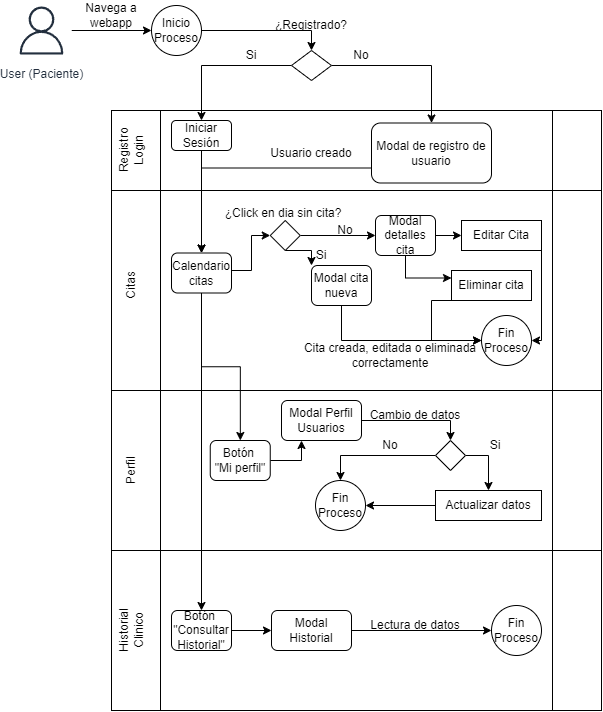

The diagram above was exported from draw.io. Its source (the exported page's mxGraphModel, read from the mxfile embedded in the PNG):
<mxGraphModel dx="1195" dy="628" grid="1" gridSize="10" guides="1" tooltips="1" connect="1" arrows="1" fold="1" page="1" pageScale="1" pageWidth="827" pageHeight="1169" math="0" shadow="0">
  <root>
    <mxCell id="0" />
    <mxCell id="1" parent="0" />
    <mxCell id="gsu_dFwvEf1JxQWY_RWs-93" value="" style="shape=process;whiteSpace=wrap;html=1;backgroundOutline=1;" vertex="1" parent="1">
      <mxGeometry x="120" y="720" width="490" height="160" as="geometry" />
    </mxCell>
    <mxCell id="gsu_dFwvEf1JxQWY_RWs-63" value="" style="shape=process;whiteSpace=wrap;html=1;backgroundOutline=1;" vertex="1" parent="1">
      <mxGeometry x="120" y="560" width="490" height="160" as="geometry" />
    </mxCell>
    <mxCell id="gsu_dFwvEf1JxQWY_RWs-34" value="" style="shape=process;whiteSpace=wrap;html=1;backgroundOutline=1;" vertex="1" parent="1">
      <mxGeometry x="120" y="360" width="490" height="200" as="geometry" />
    </mxCell>
    <mxCell id="gsu_dFwvEf1JxQWY_RWs-27" value="" style="shape=process;whiteSpace=wrap;html=1;backgroundOutline=1;" vertex="1" parent="1">
      <mxGeometry x="120" y="280" width="490" height="80" as="geometry" />
    </mxCell>
    <mxCell id="gsu_dFwvEf1JxQWY_RWs-14" style="edgeStyle=orthogonalEdgeStyle;rounded=0;orthogonalLoop=1;jettySize=auto;html=1;" edge="1" parent="1" source="gsu_dFwvEf1JxQWY_RWs-4" target="gsu_dFwvEf1JxQWY_RWs-13">
      <mxGeometry relative="1" as="geometry" />
    </mxCell>
    <mxCell id="gsu_dFwvEf1JxQWY_RWs-4" value="User (Paciente)" style="sketch=0;outlineConnect=0;fontColor=#232F3E;gradientColor=none;strokeColor=#232F3E;fillColor=#ffffff;dashed=0;verticalLabelPosition=bottom;verticalAlign=top;align=center;html=1;fontSize=12;fontStyle=0;aspect=fixed;shape=mxgraph.aws4.resourceIcon;resIcon=mxgraph.aws4.user;" vertex="1" parent="1">
      <mxGeometry x="20" y="170" width="60" height="60" as="geometry" />
    </mxCell>
    <mxCell id="gsu_dFwvEf1JxQWY_RWs-21" style="edgeStyle=orthogonalEdgeStyle;rounded=0;orthogonalLoop=1;jettySize=auto;html=1;entryX=0.5;entryY=0;entryDx=0;entryDy=0;exitX=1;exitY=0.5;exitDx=0;exitDy=0;" edge="1" parent="1" source="gsu_dFwvEf1JxQWY_RWs-12" target="gsu_dFwvEf1JxQWY_RWs-30">
      <mxGeometry relative="1" as="geometry">
        <mxPoint x="400" y="280" as="targetPoint" />
      </mxGeometry>
    </mxCell>
    <mxCell id="gsu_dFwvEf1JxQWY_RWs-108" style="edgeStyle=orthogonalEdgeStyle;rounded=0;orthogonalLoop=1;jettySize=auto;html=1;exitX=0;exitY=0.5;exitDx=0;exitDy=0;entryX=0.5;entryY=0;entryDx=0;entryDy=0;" edge="1" parent="1" source="gsu_dFwvEf1JxQWY_RWs-12" target="gsu_dFwvEf1JxQWY_RWs-107">
      <mxGeometry relative="1" as="geometry" />
    </mxCell>
    <mxCell id="gsu_dFwvEf1JxQWY_RWs-12" value="" style="rhombus;whiteSpace=wrap;html=1;" vertex="1" parent="1">
      <mxGeometry x="300" y="220" width="40" height="30" as="geometry" />
    </mxCell>
    <mxCell id="gsu_dFwvEf1JxQWY_RWs-16" style="edgeStyle=orthogonalEdgeStyle;rounded=0;orthogonalLoop=1;jettySize=auto;html=1;entryX=0.5;entryY=0;entryDx=0;entryDy=0;" edge="1" parent="1" source="gsu_dFwvEf1JxQWY_RWs-13" target="gsu_dFwvEf1JxQWY_RWs-12">
      <mxGeometry relative="1" as="geometry" />
    </mxCell>
    <mxCell id="gsu_dFwvEf1JxQWY_RWs-13" value="Inicio Proceso" style="ellipse;whiteSpace=wrap;html=1;aspect=fixed;" vertex="1" parent="1">
      <mxGeometry x="160" y="175" width="50" height="50" as="geometry" />
    </mxCell>
    <mxCell id="gsu_dFwvEf1JxQWY_RWs-15" value="Navega a webapp" style="text;html=1;align=center;verticalAlign=middle;whiteSpace=wrap;rounded=0;" vertex="1" parent="1">
      <mxGeometry x="90" y="170" width="60" height="30" as="geometry" />
    </mxCell>
    <mxCell id="gsu_dFwvEf1JxQWY_RWs-17" value="¿Registrado?" style="text;html=1;align=center;verticalAlign=middle;whiteSpace=wrap;rounded=0;" vertex="1" parent="1">
      <mxGeometry x="290" y="180" width="60" height="30" as="geometry" />
    </mxCell>
    <mxCell id="gsu_dFwvEf1JxQWY_RWs-22" value="Si" style="text;html=1;align=center;verticalAlign=middle;whiteSpace=wrap;rounded=0;" vertex="1" parent="1">
      <mxGeometry x="230" y="210" width="60" height="30" as="geometry" />
    </mxCell>
    <mxCell id="gsu_dFwvEf1JxQWY_RWs-23" value="No" style="text;html=1;align=center;verticalAlign=middle;whiteSpace=wrap;rounded=0;" vertex="1" parent="1">
      <mxGeometry x="340" y="210" width="60" height="30" as="geometry" />
    </mxCell>
    <mxCell id="gsu_dFwvEf1JxQWY_RWs-28" value="Registro&lt;div&gt;Login&lt;/div&gt;" style="text;html=1;align=center;verticalAlign=middle;whiteSpace=wrap;rounded=0;rotation=-90;" vertex="1" parent="1">
      <mxGeometry x="110" y="307.5" width="60" height="25" as="geometry" />
    </mxCell>
    <mxCell id="gsu_dFwvEf1JxQWY_RWs-110" style="edgeStyle=orthogonalEdgeStyle;rounded=0;orthogonalLoop=1;jettySize=auto;html=1;exitX=0;exitY=0.75;exitDx=0;exitDy=0;" edge="1" parent="1" source="gsu_dFwvEf1JxQWY_RWs-30" target="gsu_dFwvEf1JxQWY_RWs-38">
      <mxGeometry relative="1" as="geometry" />
    </mxCell>
    <mxCell id="gsu_dFwvEf1JxQWY_RWs-30" value="Modal de registro de usuario" style="rounded=1;whiteSpace=wrap;html=1;" vertex="1" parent="1">
      <mxGeometry x="380" y="292.5" width="120" height="60" as="geometry" />
    </mxCell>
    <mxCell id="gsu_dFwvEf1JxQWY_RWs-35" value="Citas" style="text;html=1;align=center;verticalAlign=middle;whiteSpace=wrap;rounded=0;rotation=-90;" vertex="1" parent="1">
      <mxGeometry x="110" y="442.5" width="60" height="25" as="geometry" />
    </mxCell>
    <mxCell id="gsu_dFwvEf1JxQWY_RWs-47" style="edgeStyle=orthogonalEdgeStyle;rounded=0;orthogonalLoop=1;jettySize=auto;html=1;exitX=1;exitY=0.5;exitDx=0;exitDy=0;entryX=0;entryY=0.5;entryDx=0;entryDy=0;" edge="1" parent="1" target="gsu_dFwvEf1JxQWY_RWs-43">
      <mxGeometry relative="1" as="geometry">
        <mxPoint x="230" y="427.5" as="sourcePoint" />
        <mxPoint x="260" y="410" as="targetPoint" />
        <Array as="points">
          <mxPoint x="230" y="440" />
          <mxPoint x="260" y="440" />
          <mxPoint x="260" y="405" />
        </Array>
      </mxGeometry>
    </mxCell>
    <mxCell id="gsu_dFwvEf1JxQWY_RWs-68" style="edgeStyle=orthogonalEdgeStyle;rounded=0;orthogonalLoop=1;jettySize=auto;html=1;exitX=0.5;exitY=1;exitDx=0;exitDy=0;" edge="1" parent="1" source="gsu_dFwvEf1JxQWY_RWs-38" target="gsu_dFwvEf1JxQWY_RWs-67">
      <mxGeometry relative="1" as="geometry" />
    </mxCell>
    <mxCell id="gsu_dFwvEf1JxQWY_RWs-96" style="edgeStyle=orthogonalEdgeStyle;rounded=0;orthogonalLoop=1;jettySize=auto;html=1;exitX=0.5;exitY=1;exitDx=0;exitDy=0;" edge="1" parent="1" source="gsu_dFwvEf1JxQWY_RWs-38" target="gsu_dFwvEf1JxQWY_RWs-95">
      <mxGeometry relative="1" as="geometry" />
    </mxCell>
    <mxCell id="gsu_dFwvEf1JxQWY_RWs-38" value="Calendario citas" style="rounded=1;whiteSpace=wrap;html=1;" vertex="1" parent="1">
      <mxGeometry x="180" y="422.5" width="60" height="40" as="geometry" />
    </mxCell>
    <mxCell id="gsu_dFwvEf1JxQWY_RWs-53" style="edgeStyle=orthogonalEdgeStyle;rounded=0;orthogonalLoop=1;jettySize=auto;html=1;exitX=1;exitY=0.5;exitDx=0;exitDy=0;entryX=0;entryY=0.5;entryDx=0;entryDy=0;" edge="1" parent="1" source="gsu_dFwvEf1JxQWY_RWs-43" target="gsu_dFwvEf1JxQWY_RWs-50">
      <mxGeometry relative="1" as="geometry" />
    </mxCell>
    <mxCell id="gsu_dFwvEf1JxQWY_RWs-70" style="edgeStyle=orthogonalEdgeStyle;rounded=0;orthogonalLoop=1;jettySize=auto;html=1;exitX=0.5;exitY=1;exitDx=0;exitDy=0;entryX=0;entryY=0;entryDx=0;entryDy=0;" edge="1" parent="1" source="gsu_dFwvEf1JxQWY_RWs-43" target="gsu_dFwvEf1JxQWY_RWs-46">
      <mxGeometry relative="1" as="geometry" />
    </mxCell>
    <mxCell id="gsu_dFwvEf1JxQWY_RWs-43" value="" style="rhombus;whiteSpace=wrap;html=1;" vertex="1" parent="1">
      <mxGeometry x="278.75" y="390" width="30" height="30" as="geometry" />
    </mxCell>
    <mxCell id="gsu_dFwvEf1JxQWY_RWs-45" value="&lt;br&gt;¿Click en dia sin cita?" style="text;html=1;align=center;verticalAlign=middle;whiteSpace=wrap;rounded=0;" vertex="1" parent="1">
      <mxGeometry x="230" y="365" width="124.06" height="20" as="geometry" />
    </mxCell>
    <mxCell id="gsu_dFwvEf1JxQWY_RWs-78" style="edgeStyle=orthogonalEdgeStyle;rounded=0;orthogonalLoop=1;jettySize=auto;html=1;entryX=0;entryY=0.5;entryDx=0;entryDy=0;" edge="1" parent="1" source="gsu_dFwvEf1JxQWY_RWs-46" target="gsu_dFwvEf1JxQWY_RWs-71">
      <mxGeometry relative="1" as="geometry">
        <Array as="points">
          <mxPoint x="350" y="510" />
        </Array>
      </mxGeometry>
    </mxCell>
    <mxCell id="gsu_dFwvEf1JxQWY_RWs-46" value="Modal cita nueva" style="rounded=1;whiteSpace=wrap;html=1;" vertex="1" parent="1">
      <mxGeometry x="320" y="435" width="60" height="40" as="geometry" />
    </mxCell>
    <mxCell id="gsu_dFwvEf1JxQWY_RWs-59" style="edgeStyle=orthogonalEdgeStyle;rounded=0;orthogonalLoop=1;jettySize=auto;html=1;exitX=1;exitY=0.5;exitDx=0;exitDy=0;" edge="1" parent="1" source="gsu_dFwvEf1JxQWY_RWs-50" target="gsu_dFwvEf1JxQWY_RWs-57">
      <mxGeometry relative="1" as="geometry" />
    </mxCell>
    <mxCell id="gsu_dFwvEf1JxQWY_RWs-60" style="edgeStyle=orthogonalEdgeStyle;rounded=0;orthogonalLoop=1;jettySize=auto;html=1;exitX=0.5;exitY=1;exitDx=0;exitDy=0;entryX=0;entryY=0.25;entryDx=0;entryDy=0;" edge="1" parent="1" source="gsu_dFwvEf1JxQWY_RWs-50" target="gsu_dFwvEf1JxQWY_RWs-58">
      <mxGeometry relative="1" as="geometry" />
    </mxCell>
    <mxCell id="gsu_dFwvEf1JxQWY_RWs-50" value="Modal detalles cita" style="rounded=1;whiteSpace=wrap;html=1;" vertex="1" parent="1">
      <mxGeometry x="384" y="385" width="60" height="40" as="geometry" />
    </mxCell>
    <mxCell id="gsu_dFwvEf1JxQWY_RWs-52" value="No" style="text;html=1;align=center;verticalAlign=middle;whiteSpace=wrap;rounded=0;" vertex="1" parent="1">
      <mxGeometry x="324" y="385" width="60" height="30" as="geometry" />
    </mxCell>
    <mxCell id="gsu_dFwvEf1JxQWY_RWs-55" value="Si" style="text;html=1;align=center;verticalAlign=middle;whiteSpace=wrap;rounded=0;" vertex="1" parent="1">
      <mxGeometry x="300" y="410" width="60" height="30" as="geometry" />
    </mxCell>
    <mxCell id="gsu_dFwvEf1JxQWY_RWs-76" style="edgeStyle=orthogonalEdgeStyle;rounded=0;orthogonalLoop=1;jettySize=auto;html=1;exitX=0.5;exitY=1;exitDx=0;exitDy=0;entryX=1;entryY=0.5;entryDx=0;entryDy=0;" edge="1" parent="1" source="gsu_dFwvEf1JxQWY_RWs-57" target="gsu_dFwvEf1JxQWY_RWs-71">
      <mxGeometry relative="1" as="geometry">
        <Array as="points">
          <mxPoint x="550" y="420" />
          <mxPoint x="550" y="510" />
        </Array>
      </mxGeometry>
    </mxCell>
    <mxCell id="gsu_dFwvEf1JxQWY_RWs-57" value="Editar Cita" style="rounded=0;whiteSpace=wrap;html=1;" vertex="1" parent="1">
      <mxGeometry x="470" y="390" width="80" height="30" as="geometry" />
    </mxCell>
    <mxCell id="gsu_dFwvEf1JxQWY_RWs-75" style="edgeStyle=orthogonalEdgeStyle;rounded=0;orthogonalLoop=1;jettySize=auto;html=1;exitX=0;exitY=1;exitDx=0;exitDy=0;entryX=0;entryY=0.5;entryDx=0;entryDy=0;" edge="1" parent="1" source="gsu_dFwvEf1JxQWY_RWs-58" target="gsu_dFwvEf1JxQWY_RWs-71">
      <mxGeometry relative="1" as="geometry">
        <Array as="points">
          <mxPoint x="440" y="470" />
          <mxPoint x="440" y="510" />
        </Array>
      </mxGeometry>
    </mxCell>
    <mxCell id="gsu_dFwvEf1JxQWY_RWs-58" value="Eliminar cita" style="rounded=0;whiteSpace=wrap;html=1;" vertex="1" parent="1">
      <mxGeometry x="460" y="440" width="80" height="30" as="geometry" />
    </mxCell>
    <mxCell id="gsu_dFwvEf1JxQWY_RWs-64" value="Perfil" style="text;html=1;align=center;verticalAlign=middle;whiteSpace=wrap;rounded=0;rotation=-90;" vertex="1" parent="1">
      <mxGeometry x="110" y="627.5" width="60" height="25" as="geometry" />
    </mxCell>
    <mxCell id="gsu_dFwvEf1JxQWY_RWs-80" style="edgeStyle=orthogonalEdgeStyle;rounded=0;orthogonalLoop=1;jettySize=auto;html=1;entryX=0.25;entryY=1;entryDx=0;entryDy=0;" edge="1" parent="1" source="gsu_dFwvEf1JxQWY_RWs-67" target="gsu_dFwvEf1JxQWY_RWs-79">
      <mxGeometry relative="1" as="geometry" />
    </mxCell>
    <mxCell id="gsu_dFwvEf1JxQWY_RWs-67" value="Botón&amp;nbsp;&lt;div&gt;&quot;Mi perfil&quot;&lt;/div&gt;" style="rounded=1;whiteSpace=wrap;html=1;" vertex="1" parent="1">
      <mxGeometry x="218.75" y="610" width="60" height="40" as="geometry" />
    </mxCell>
    <mxCell id="gsu_dFwvEf1JxQWY_RWs-71" value="Fin&lt;div&gt;Proceso&lt;/div&gt;" style="ellipse;whiteSpace=wrap;html=1;aspect=fixed;" vertex="1" parent="1">
      <mxGeometry x="490" y="485" width="50" height="50" as="geometry" />
    </mxCell>
    <mxCell id="gsu_dFwvEf1JxQWY_RWs-73" value="Cita creada, editada o eliminada correctamente" style="text;html=1;align=center;verticalAlign=middle;whiteSpace=wrap;rounded=0;" vertex="1" parent="1">
      <mxGeometry x="308.75" y="510" width="180" height="30" as="geometry" />
    </mxCell>
    <mxCell id="gsu_dFwvEf1JxQWY_RWs-82" style="edgeStyle=orthogonalEdgeStyle;rounded=0;orthogonalLoop=1;jettySize=auto;html=1;exitX=1;exitY=0.5;exitDx=0;exitDy=0;entryX=0.5;entryY=0;entryDx=0;entryDy=0;" edge="1" parent="1" source="gsu_dFwvEf1JxQWY_RWs-79" target="gsu_dFwvEf1JxQWY_RWs-81">
      <mxGeometry relative="1" as="geometry" />
    </mxCell>
    <mxCell id="gsu_dFwvEf1JxQWY_RWs-79" value="Modal Perfil&lt;div&gt;Usuarios&lt;/div&gt;" style="rounded=1;whiteSpace=wrap;html=1;" vertex="1" parent="1">
      <mxGeometry x="290" y="570" width="80" height="40" as="geometry" />
    </mxCell>
    <mxCell id="gsu_dFwvEf1JxQWY_RWs-86" style="edgeStyle=orthogonalEdgeStyle;rounded=0;orthogonalLoop=1;jettySize=auto;html=1;entryX=0.5;entryY=0;entryDx=0;entryDy=0;" edge="1" parent="1" source="gsu_dFwvEf1JxQWY_RWs-81" target="gsu_dFwvEf1JxQWY_RWs-85">
      <mxGeometry relative="1" as="geometry" />
    </mxCell>
    <mxCell id="gsu_dFwvEf1JxQWY_RWs-90" style="edgeStyle=orthogonalEdgeStyle;rounded=0;orthogonalLoop=1;jettySize=auto;html=1;exitX=1;exitY=0.5;exitDx=0;exitDy=0;entryX=0.5;entryY=0;entryDx=0;entryDy=0;" edge="1" parent="1" source="gsu_dFwvEf1JxQWY_RWs-81" target="gsu_dFwvEf1JxQWY_RWs-89">
      <mxGeometry relative="1" as="geometry" />
    </mxCell>
    <mxCell id="gsu_dFwvEf1JxQWY_RWs-81" value="" style="rhombus;whiteSpace=wrap;html=1;" vertex="1" parent="1">
      <mxGeometry x="444" y="610" width="30" height="30" as="geometry" />
    </mxCell>
    <mxCell id="gsu_dFwvEf1JxQWY_RWs-83" value="Cambio de datos" style="text;html=1;align=center;verticalAlign=middle;whiteSpace=wrap;rounded=0;" vertex="1" parent="1">
      <mxGeometry x="374" y="570" width="100" height="30" as="geometry" />
    </mxCell>
    <mxCell id="gsu_dFwvEf1JxQWY_RWs-85" value="Fin&lt;div&gt;Proceso&lt;/div&gt;" style="ellipse;whiteSpace=wrap;html=1;aspect=fixed;" vertex="1" parent="1">
      <mxGeometry x="324" y="650" width="50" height="50" as="geometry" />
    </mxCell>
    <mxCell id="gsu_dFwvEf1JxQWY_RWs-88" value="No" style="text;html=1;align=center;verticalAlign=middle;whiteSpace=wrap;rounded=0;" vertex="1" parent="1">
      <mxGeometry x="368.75" y="600" width="60" height="30" as="geometry" />
    </mxCell>
    <mxCell id="gsu_dFwvEf1JxQWY_RWs-92" style="edgeStyle=orthogonalEdgeStyle;rounded=0;orthogonalLoop=1;jettySize=auto;html=1;exitX=0;exitY=0.5;exitDx=0;exitDy=0;entryX=1;entryY=0.5;entryDx=0;entryDy=0;" edge="1" parent="1" source="gsu_dFwvEf1JxQWY_RWs-89" target="gsu_dFwvEf1JxQWY_RWs-85">
      <mxGeometry relative="1" as="geometry" />
    </mxCell>
    <mxCell id="gsu_dFwvEf1JxQWY_RWs-89" value="Actualizar datos" style="rounded=0;whiteSpace=wrap;html=1;" vertex="1" parent="1">
      <mxGeometry x="444" y="660" width="106" height="30" as="geometry" />
    </mxCell>
    <mxCell id="gsu_dFwvEf1JxQWY_RWs-91" value="Si" style="text;html=1;align=center;verticalAlign=middle;whiteSpace=wrap;rounded=0;" vertex="1" parent="1">
      <mxGeometry x="474" y="600" width="60" height="30" as="geometry" />
    </mxCell>
    <mxCell id="gsu_dFwvEf1JxQWY_RWs-94" value="Historial Clinico" style="text;html=1;align=center;verticalAlign=middle;whiteSpace=wrap;rounded=0;rotation=-90;" vertex="1" parent="1">
      <mxGeometry x="110" y="787.5" width="60" height="25" as="geometry" />
    </mxCell>
    <mxCell id="gsu_dFwvEf1JxQWY_RWs-99" style="edgeStyle=orthogonalEdgeStyle;rounded=0;orthogonalLoop=1;jettySize=auto;html=1;exitX=1;exitY=0.5;exitDx=0;exitDy=0;" edge="1" parent="1" source="gsu_dFwvEf1JxQWY_RWs-95" target="gsu_dFwvEf1JxQWY_RWs-98">
      <mxGeometry relative="1" as="geometry" />
    </mxCell>
    <mxCell id="gsu_dFwvEf1JxQWY_RWs-95" value="Botón&amp;nbsp;&lt;div&gt;&quot;Consultar&lt;/div&gt;&lt;div&gt;Historial&quot;&lt;/div&gt;" style="rounded=1;whiteSpace=wrap;html=1;" vertex="1" parent="1">
      <mxGeometry x="180" y="780" width="60" height="40" as="geometry" />
    </mxCell>
    <mxCell id="gsu_dFwvEf1JxQWY_RWs-97" value="Usuario creado" style="text;html=1;align=center;verticalAlign=middle;whiteSpace=wrap;rounded=0;" vertex="1" parent="1">
      <mxGeometry x="275" y="307.5" width="90" height="30" as="geometry" />
    </mxCell>
    <mxCell id="gsu_dFwvEf1JxQWY_RWs-101" style="edgeStyle=orthogonalEdgeStyle;rounded=0;orthogonalLoop=1;jettySize=auto;html=1;exitX=1;exitY=0.5;exitDx=0;exitDy=0;" edge="1" parent="1" source="gsu_dFwvEf1JxQWY_RWs-98" target="gsu_dFwvEf1JxQWY_RWs-100">
      <mxGeometry relative="1" as="geometry" />
    </mxCell>
    <mxCell id="gsu_dFwvEf1JxQWY_RWs-98" value="Modal Historial" style="rounded=1;whiteSpace=wrap;html=1;" vertex="1" parent="1">
      <mxGeometry x="280" y="780" width="80" height="40" as="geometry" />
    </mxCell>
    <mxCell id="gsu_dFwvEf1JxQWY_RWs-100" value="Fin&lt;div&gt;Proceso&lt;/div&gt;" style="ellipse;whiteSpace=wrap;html=1;aspect=fixed;" vertex="1" parent="1">
      <mxGeometry x="500" y="775" width="50" height="50" as="geometry" />
    </mxCell>
    <mxCell id="gsu_dFwvEf1JxQWY_RWs-102" value="Lectura de datos" style="text;html=1;align=center;verticalAlign=middle;whiteSpace=wrap;rounded=0;" vertex="1" parent="1">
      <mxGeometry x="374" y="780" width="100" height="30" as="geometry" />
    </mxCell>
    <mxCell id="gsu_dFwvEf1JxQWY_RWs-109" style="edgeStyle=orthogonalEdgeStyle;rounded=0;orthogonalLoop=1;jettySize=auto;html=1;" edge="1" parent="1" source="gsu_dFwvEf1JxQWY_RWs-107" target="gsu_dFwvEf1JxQWY_RWs-38">
      <mxGeometry relative="1" as="geometry" />
    </mxCell>
    <mxCell id="gsu_dFwvEf1JxQWY_RWs-107" value="Iniciar&lt;div&gt;Sesión&lt;/div&gt;" style="rounded=1;whiteSpace=wrap;html=1;" vertex="1" parent="1">
      <mxGeometry x="180" y="290" width="60" height="30" as="geometry" />
    </mxCell>
  </root>
</mxGraphModel>